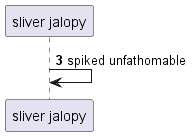

The diagram above was rendered by PlantUML. Its source (embedded in the PNG):
@startuml
participant "sliver jalopy" as 0
autonumber 3 0
0 -> 0: spiked unfathomable
@enduml